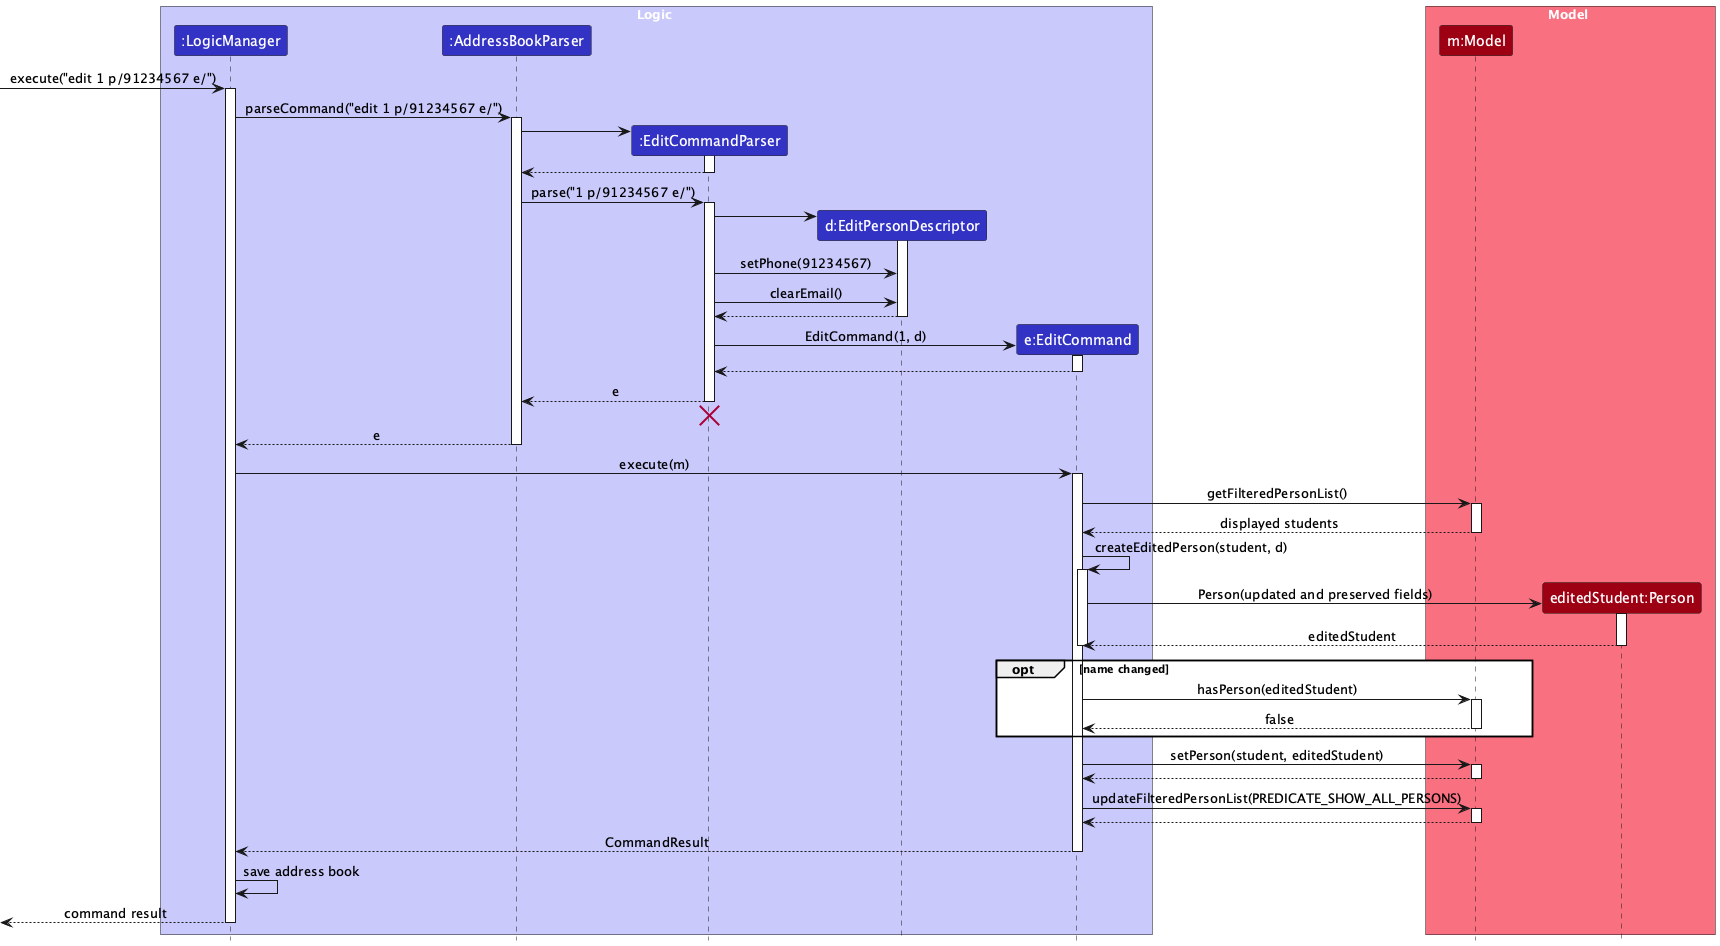

The diagram above was rendered by PlantUML. Its source (embedded in the PNG):
@startuml
!include style.puml
skinparam ArrowFontStyle plain

box Logic LOGIC_COLOR_T1
participant ":LogicManager" as LogicManager LOGIC_COLOR
participant ":AddressBookParser" as AddressBookParser LOGIC_COLOR
participant ":EditCommandParser" as EditCommandParser LOGIC_COLOR
participant "d:EditPersonDescriptor" as Descriptor LOGIC_COLOR
participant "e:EditCommand" as EditCommand LOGIC_COLOR
end box

box Model MODEL_COLOR_T1
participant "m:Model" as Model MODEL_COLOR
participant "editedStudent:Person" as EditedStudent MODEL_COLOR
end box

[-> LogicManager : execute("edit 1 p/91234567 e/")
activate LogicManager

LogicManager -> AddressBookParser : parseCommand("edit 1 p/91234567 e/")
activate AddressBookParser

create EditCommandParser
AddressBookParser -> EditCommandParser
activate EditCommandParser
EditCommandParser --> AddressBookParser
deactivate EditCommandParser

AddressBookParser -> EditCommandParser : parse("1 p/91234567 e/")
activate EditCommandParser

create Descriptor
EditCommandParser -> Descriptor
activate Descriptor
EditCommandParser -> Descriptor : setPhone(91234567)
EditCommandParser -> Descriptor : clearEmail()
Descriptor --> EditCommandParser
deactivate Descriptor

create EditCommand
EditCommandParser -> EditCommand : EditCommand(1, d)
activate EditCommand
EditCommand --> EditCommandParser
deactivate EditCommand

EditCommandParser --> AddressBookParser : e
deactivate EditCommandParser
EditCommandParser -[hidden]-> AddressBookParser
destroy EditCommandParser

AddressBookParser --> LogicManager : e
deactivate AddressBookParser

LogicManager -> EditCommand : execute(m)
activate EditCommand
EditCommand -> Model : getFilteredPersonList()
activate Model
Model --> EditCommand : displayed students
deactivate Model

EditCommand -> EditCommand : createEditedPerson(student, d)
activate EditCommand
create EditedStudent
EditCommand -> EditedStudent : Person(updated and preserved fields)
activate EditedStudent
EditedStudent --> EditCommand : editedStudent
deactivate EditedStudent
deactivate EditCommand

opt name changed
    EditCommand -> Model : hasPerson(editedStudent)
    activate Model
    Model --> EditCommand : false
    deactivate Model
end
EditCommand -> Model : setPerson(student, editedStudent)
activate Model
Model --> EditCommand
deactivate Model

EditCommand -> Model : updateFilteredPersonList(PREDICATE_SHOW_ALL_PERSONS)
activate Model
Model --> EditCommand
deactivate Model

EditCommand --> LogicManager : CommandResult
deactivate EditCommand

LogicManager -> LogicManager : save address book
[<-- LogicManager : command result
deactivate LogicManager
@enduml